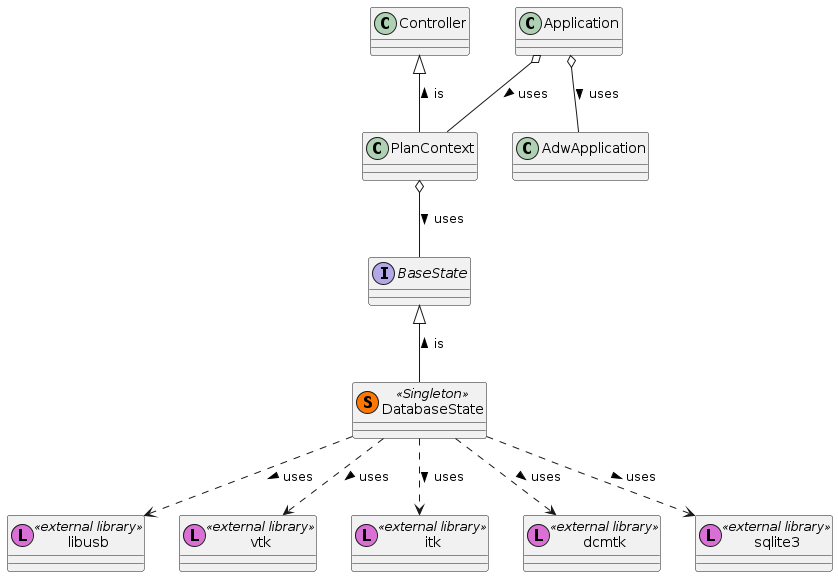

The diagram above was rendered by PlantUML. Its source (embedded in the PNG):
@startuml DatabaseState

class Application
class Controller
class PlanContext
interface BaseState
class DatabaseState << (S,#FF7700) Singleton >>
class libusb << (L, orchid) external library>>
class vtk << (L, orchid) external library>>
class itk << (L, orchid) external library>>
class dcmtk << (L, orchid) external library>>
class sqlite3 << (L, orchid) external library>>

Application o-- AdwApplication : uses >
Application o-- PlanContext : uses >
PlanContext -up-|> Controller : is >
PlanContext o-- BaseState : uses >
DatabaseState -up-|> BaseState : is >
DatabaseState ..> libusb : uses >
DatabaseState ..> vtk : uses >
DatabaseState ..> itk : uses >
DatabaseState ..> dcmtk : uses >
DatabaseState ..> sqlite3 : uses >

@enduml